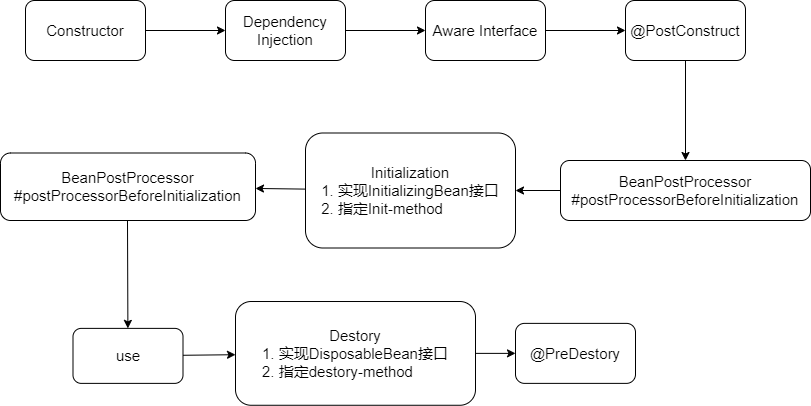

The diagram above was exported from draw.io. Its source (the exported page's mxGraphModel, read from the mxfile embedded in the PNG):
<mxGraphModel dx="989" dy="786" grid="1" gridSize="10" guides="1" tooltips="1" connect="0" arrows="1" fold="1" page="1" pageScale="1" pageWidth="827" pageHeight="1169" math="0" shadow="0">
  <root>
    <mxCell id="0" />
    <mxCell id="1" parent="0" />
    <mxCell id="5" value="" style="edgeStyle=none;html=1;fontSize=15;" parent="1" source="3" target="4" edge="1">
      <mxGeometry relative="1" as="geometry" />
    </mxCell>
    <mxCell id="3" value="Constructor" style="rounded=1;whiteSpace=wrap;html=1;fontSize=15;fontStyle=0;horizontal=1;" parent="1" vertex="1">
      <mxGeometry x="40" y="180" width="120" height="60" as="geometry" />
    </mxCell>
    <mxCell id="7" value="" style="edgeStyle=none;html=1;fontSize=15;" parent="1" source="4" target="6" edge="1">
      <mxGeometry relative="1" as="geometry" />
    </mxCell>
    <mxCell id="4" value="Dependency Injection" style="whiteSpace=wrap;html=1;fontSize=15;rounded=1;fontStyle=0;" parent="1" vertex="1">
      <mxGeometry x="240" y="180" width="120" height="60" as="geometry" />
    </mxCell>
    <mxCell id="9" value="" style="edgeStyle=none;html=1;fontSize=15;" parent="1" source="6" target="8" edge="1">
      <mxGeometry relative="1" as="geometry" />
    </mxCell>
    <mxCell id="6" value="Aware Interface" style="whiteSpace=wrap;html=1;fontSize=15;rounded=1;fontStyle=0;" parent="1" vertex="1">
      <mxGeometry x="440" y="180" width="120" height="60" as="geometry" />
    </mxCell>
    <mxCell id="22" value="" style="edgeStyle=none;html=1;" parent="1" source="8" target="21" edge="1">
      <mxGeometry relative="1" as="geometry" />
    </mxCell>
    <mxCell id="8" value="@PostConstruct" style="whiteSpace=wrap;html=1;fontSize=15;rounded=1;fontStyle=0;" parent="1" vertex="1">
      <mxGeometry x="640" y="180" width="120" height="60" as="geometry" />
    </mxCell>
    <mxCell id="25" value="" style="edgeStyle=none;html=1;" parent="1" source="10" target="24" edge="1">
      <mxGeometry relative="1" as="geometry" />
    </mxCell>
    <mxCell id="10" value="Initialization&lt;br&gt;&lt;div style=&quot;text-align: left;&quot;&gt;&lt;span style=&quot;&quot;&gt;1. 实现InitializingBean接口&lt;/span&gt;&lt;/div&gt;&lt;div style=&quot;text-align: left;&quot;&gt;&lt;span style=&quot;&quot;&gt;2. 指定Init-method&lt;/span&gt;&lt;/div&gt;" style="whiteSpace=wrap;html=1;fontSize=15;rounded=1;fontStyle=0;labelBackgroundColor=none;labelBorderColor=none;" parent="1" vertex="1">
      <mxGeometry x="320" y="312.5" width="210" height="115" as="geometry" />
    </mxCell>
    <mxCell id="16" value="" style="edgeStyle=none;html=1;fontSize=15;" parent="1" source="13" target="15" edge="1">
      <mxGeometry relative="1" as="geometry" />
    </mxCell>
    <mxCell id="13" value="use" style="whiteSpace=wrap;html=1;fontSize=15;rounded=1;fontStyle=0;labelBackgroundColor=none;labelBorderColor=none;" parent="1" vertex="1">
      <mxGeometry x="87.5" y="507.88" width="110" height="55" as="geometry" />
    </mxCell>
    <mxCell id="18" value="" style="edgeStyle=none;html=1;fontSize=15;" parent="1" source="15" target="17" edge="1">
      <mxGeometry relative="1" as="geometry">
        <mxPoint x="100" y="420" as="sourcePoint" />
        <Array as="points" />
      </mxGeometry>
    </mxCell>
    <mxCell id="15" value="Destory&lt;br&gt;&lt;div style=&quot;text-align: left;&quot;&gt;&lt;span style=&quot;background-color: initial;&quot;&gt;1. 实现DisposableBean接口&lt;/span&gt;&lt;/div&gt;&lt;div style=&quot;text-align: left;&quot;&gt;&lt;span style=&quot;background-color: initial;&quot;&gt;2. 指定destory-method&lt;/span&gt;&lt;/div&gt;" style="whiteSpace=wrap;html=1;fontSize=15;rounded=1;fontStyle=0;labelBackgroundColor=none;labelBorderColor=none;" parent="1" vertex="1">
      <mxGeometry x="250" y="481.01" width="240" height="103.75" as="geometry" />
    </mxCell>
    <mxCell id="17" value="@PreDestory" style="whiteSpace=wrap;html=1;fontSize=15;rounded=1;fontStyle=0;labelBackgroundColor=none;labelBorderColor=none;direction=east;" parent="1" vertex="1">
      <mxGeometry x="530" y="502.88" width="120" height="60" as="geometry" />
    </mxCell>
    <mxCell id="23" value="" style="edgeStyle=none;html=1;" parent="1" source="21" target="10" edge="1">
      <mxGeometry relative="1" as="geometry" />
    </mxCell>
    <mxCell id="21" value="BeanPostProcessor&lt;br&gt;#postProcessorBeforeInitialization" style="whiteSpace=wrap;html=1;fontSize=15;rounded=1;fontStyle=0;" parent="1" vertex="1">
      <mxGeometry x="575" y="340" width="250" height="60" as="geometry" />
    </mxCell>
    <mxCell id="26" value="" style="edgeStyle=none;html=1;exitX=0.498;exitY=1;exitDx=0;exitDy=0;exitPerimeter=0;" parent="1" source="24" target="13" edge="1">
      <mxGeometry relative="1" as="geometry" />
    </mxCell>
    <mxCell id="24" value="BeanPostProcessor&lt;br&gt;#postProcessorBeforeInitialization" style="whiteSpace=wrap;html=1;fontSize=15;rounded=1;fontStyle=0;labelBackgroundColor=none;labelBorderColor=none;" parent="1" vertex="1">
      <mxGeometry x="15" y="332.5" width="255" height="67.5" as="geometry" />
    </mxCell>
  </root>
</mxGraphModel>